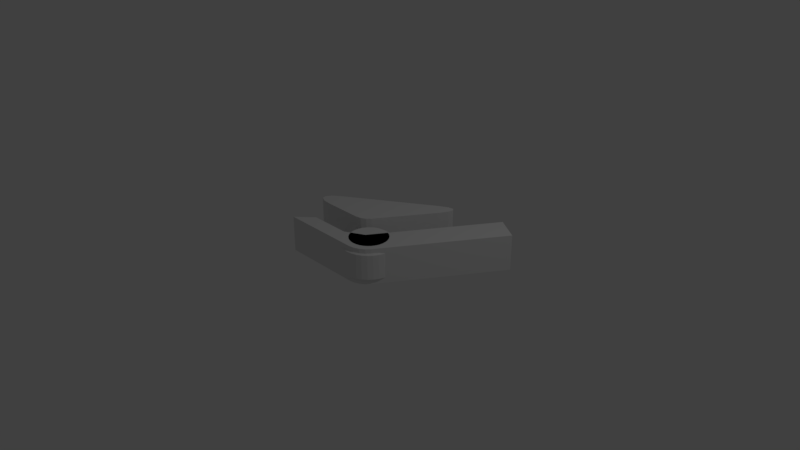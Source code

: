 # Source: obstacles.blend  (saved by Blender 2.79.0; exported with 4.5.12 LTS)
import bpy
from mathutils import Matrix  # noqa: F401  (used for matrix-valued properties, if any)

bpy.ops.wm.read_factory_settings(use_empty=True)
scene = bpy.context.scene
scene.name = 'Scene'

# ---- collections
col_collection_1 = bpy.data.collections.new('Collection 1'); scene.collection.children.link(col_collection_1)

# ---- world
world_world = bpy.data.worlds.new('World'); scene.world = world_world
world_world.color = (0.05088, 0.05088, 0.05088)
world_world.use_sun_shadow = False
world_world.sun_shadow_jitter_overblur = 0.0
world_world.cycles.sampling_method = 'MANUAL'

# ---- cameras
cam_camera = bpy.data.cameras.new('Camera')
cam_camera.clip_end = 100.0
cam_camera.lens = 35.0
cam_camera.sensor_width = 32.0
cam_camera.sensor_height = 18.0
cam_camera.ortho_scale = 7.314
cam_camera.dof.focus_distance = 0.0
cam_camera.dof.aperture_fstop = 128.0

# ---- lights
light_lamp = bpy.data.lights.new('Lamp', 'POINT')
light_lamp.transmission_factor = 0.0
light_lamp.cutoff_distance = 30.0
light_lamp.energy = 100.0
light_lamp.shadow_buffer_clip_start = 1.001
light_lamp.shadow_soft_size = 0.1
light_lamp.shadow_maximum_resolution = 0.006
light_lamp.use_absolute_resolution = True

# ---- meshes
me_cylinder_001 = bpy.data.meshes.new('Cylinder.001')
me_cylinder_001.from_pydata([(-1.0, 0.8353, 2.347e-07), (-0.6723, 1.0, 9.968e-08), (-0.9561, 0.9177, 1.744e-07), (-0.8361, 0.9779, 1.248e-07), (1.0, 0.8353, 1.304e-07), (0.6723, 1.0, 1.953e-08), (0.9561, 0.9177, 6.775e-08), (0.8361, 0.9779, 2.724e-08), (-1.0, 0.8193, -0.163), (-0.6723, 0.9808, -0.1951), (-0.9561, 0.9, -0.179), (-0.8361, 0.9591, -0.1908), (1.0, 0.8193, -0.163), (0.6723, 0.9808, -0.1951), (0.9561, 0.9, -0.179), (0.8361, 0.9591, -0.1908), (-1.0, 0.7718, -0.3197), (-0.6723, 0.9239, -0.3827), (-0.9561, 0.8478, -0.3512), (-0.8361, 0.9035, -0.3742), (1.0, 0.7718, -0.3197), (0.6723, 0.9239, -0.3827), (0.9561, 0.8478, -0.3512), (0.8361, 0.9035, -0.3742), (-1.0, 0.6946, -0.4641), (-0.6723, 0.8315, -0.5556), (-0.9561, 0.763, -0.5098), (-0.8361, 0.8131, -0.5433), (1.0, 0.6946, -0.4641), (0.6723, 0.8315, -0.5556), (0.9561, 0.763, -0.5098), (0.8361, 0.8131, -0.5433), (-1.0, 0.5907, -0.5907), (-0.6723, 0.7071, -0.7071), (-0.9561, 0.6489, -0.6489), (-0.8361, 0.6915, -0.6915), (1.0, 0.5907, -0.5907), (0.6723, 0.7071, -0.7071), (0.9561, 0.6489, -0.6489), (0.8361, 0.6915, -0.6915), (-1.0, 0.4641, -0.6946), (-0.6723, 0.5556, -0.8315), (-0.9561, 0.5098, -0.763), (-0.8361, 0.5433, -0.8131), (1.0, 0.4641, -0.6946), (0.6723, 0.5556, -0.8315), (0.9561, 0.5098, -0.763), (0.8361, 0.5433, -0.8131), (-1.0, 0.3197, -0.7718), (-0.6723, 0.3827, -0.9239), (-0.9561, 0.3512, -0.8478), (-0.8361, 0.3742, -0.9035), (1.0, 0.3197, -0.7718), (0.6723, 0.3827, -0.9239), (0.9561, 0.3512, -0.8478), (0.8361, 0.3742, -0.9035), (-1.0, 0.163, -0.8193), (-0.6723, 0.1951, -0.9808), (-0.9561, 0.179, -0.9), (-0.8361, 0.1908, -0.9591), (1.0, 0.163, -0.8193), (0.6723, 0.1951, -0.9808), (0.9561, 0.179, -0.9), (0.8361, 0.1908, -0.9591), (-1.0, 2.98e-08, -0.8353), (-0.6723, 7.55e-08, -1.0), (-0.9561, 5.262e-08, -0.9177), (-0.8361, 6.927e-08, -0.9779), (1.0, -2.049e-08, -0.8353), (0.6723, 7.55e-08, -1.0), (0.9561, 2.747e-08, -0.9177), (0.8361, 6.263e-08, -0.9779), (-1.0, -0.163, -0.8193), (-0.6723, -0.1951, -0.9808), (-0.9561, -0.179, -0.9), (-0.8361, -0.1908, -0.9591), (1.0, -0.163, -0.8193), (0.6723, -0.1951, -0.9808), (0.9561, -0.179, -0.9), (0.8361, -0.1908, -0.9591), (-1.0, -0.3197, -0.7718), (-0.6723, -0.3827, -0.9239), (-0.9561, -0.3512, -0.8478), (-0.8361, -0.3742, -0.9035), (1.0, -0.3197, -0.7718), (0.6723, -0.3827, -0.9239), (0.9561, -0.3512, -0.8478), (0.8361, -0.3742, -0.9035), (-1.0, -0.4641, -0.6946), (-0.6723, -0.5556, -0.8315), (-0.9561, -0.5098, -0.763), (-0.8361, -0.5433, -0.8131), (1.0, -0.4641, -0.6946), (0.6723, -0.5556, -0.8315), (0.9561, -0.5098, -0.763), (0.8361, -0.5433, -0.8131), (-1.0, -0.5907, -0.5907), (-0.6723, -0.7071, -0.7071), (-0.9561, -0.6489, -0.6489), (-0.8361, -0.6915, -0.6915), (1.0, -0.5907, -0.5907), (0.6723, -0.7071, -0.7071), (0.9561, -0.6489, -0.6489), (0.8361, -0.6915, -0.6915), (-1.0, -0.6946, -0.4641), (-0.6723, -0.8315, -0.5556), (-0.9561, -0.763, -0.5098), (-0.8361, -0.8131, -0.5433), (1.0, -0.6946, -0.4641), (0.6723, -0.8315, -0.5556), (0.9561, -0.763, -0.5098), (0.8361, -0.8131, -0.5433), (-1.0, -0.7718, -0.3197), (-0.6723, -0.9239, -0.3827), (-0.9561, -0.8478, -0.3512), (-0.8361, -0.9035, -0.3742), (1.0, -0.7718, -0.3197), (0.6723, -0.9239, -0.3827), (0.9561, -0.8478, -0.3512), (0.8361, -0.9035, -0.3742), (-1.0, -0.8193, -0.163), (-0.6723, -0.9808, -0.1951), (-0.9561, -0.9, -0.179), (-0.8361, -0.9591, -0.1908), (1.0, -0.8193, -0.163), (0.6723, -0.9808, -0.1951), (0.9561, -0.9, -0.179), (0.8361, -0.9591, -0.1908), (-1.0, -0.8353, 6.65e-07), (-0.6723, -1.0, 4.573e-07), (-0.9561, -0.9177, 5.681e-07), (-0.8361, -0.9779, 4.922e-07), (1.0, -0.8353, 2.57e-07), (0.6723, -1.0, 3.772e-07), (0.9561, -0.9177, 3.1e-07), (0.8361, -0.9779, 3.539e-07), (-1.0, -0.8193, 0.163), (-0.6723, -0.9808, 0.1951), (-0.9561, -0.9, 0.179), (-0.8361, -0.9591, 0.1908), (1.0, -0.8193, 0.163), (0.6723, -0.9808, 0.1951), (0.9561, -0.9, 0.179), (0.8361, -0.9591, 0.1908), (-1.0, -0.7718, 0.3197), (-0.6723, -0.9239, 0.3827), (-0.9561, -0.8478, 0.3512), (-0.8361, -0.9035, 0.3742), (1.0, -0.7718, 0.3197), (0.6723, -0.9239, 0.3827), (0.9561, -0.8478, 0.3512), (0.8361, -0.9035, 0.3742), (-1.0, -0.6946, 0.4641), (-0.6723, -0.8315, 0.5556), (-0.9561, -0.763, 0.5098), (-0.8361, -0.8131, 0.5433), (1.0, -0.6946, 0.4641), (0.6723, -0.8315, 0.5556), (0.9561, -0.763, 0.5098), (0.8361, -0.8131, 0.5433), (-1.0, -0.5907, 0.5907), (-0.6723, -0.7071, 0.7071), (-0.9561, -0.6489, 0.6489), (-0.8361, -0.6915, 0.6915), (1.0, -0.5907, 0.5907), (0.6723, -0.7071, 0.7071), (0.9561, -0.6489, 0.6489), (0.8361, -0.6915, 0.6915), (-1.0, -0.4641, 0.6946), (-0.6723, -0.5556, 0.8315), (-0.9561, -0.5098, 0.763), (-0.8361, -0.5433, 0.8131), (1.0, -0.4641, 0.6946), (0.6723, -0.5556, 0.8315), (0.9561, -0.5098, 0.763), (0.8361, -0.5433, 0.8131), (-1.0, -0.3197, 0.7718), (-0.6723, -0.3827, 0.9239), (-0.9561, -0.3512, 0.8478), (-0.8361, -0.3742, 0.9035), (1.0, -0.3197, 0.7718), (0.6723, -0.3827, 0.9239), (0.9561, -0.3512, 0.8478), (0.8361, -0.3742, 0.9035), (-1.0, -0.163, 0.8193), (-0.6723, -0.1951, 0.9808), (-0.9561, -0.179, 0.9), (-0.8361, -0.1908, 0.9591), (1.0, -0.163, 0.8193), (0.6723, -0.1951, 0.9808), (0.9561, -0.179, 0.9), (0.8361, -0.1908, 0.9591), (-1.0, 8.661e-07, 0.8353), (-0.6723, 9.656e-07, 1.0), (-0.9561, 9.16e-07, 0.9177), (-0.8361, 9.523e-07, 0.9779), (1.0, 9.667e-07, 0.8353), (0.6723, 9.656e-07, 1.0), (0.9561, 9.661e-07, 0.9177), (0.8361, 9.658e-07, 0.9779), (-1.0, 0.163, 0.8193), (-0.6723, 0.1951, 0.9808), (-0.9561, 0.179, 0.9), (-0.8361, 0.1908, 0.9591), (1.0, 0.163, 0.8193), (0.6723, 0.1951, 0.9808), (0.9561, 0.179, 0.9), (0.8361, 0.1908, 0.9591), (-1.0, 0.3197, 0.7718), (-0.6723, 0.3827, 0.9239), (-0.9561, 0.3512, 0.8478), (-0.8361, 0.3742, 0.9035), (1.0, 0.3197, 0.7718), (0.6723, 0.3827, 0.9239), (0.9561, 0.3512, 0.8478), (0.8361, 0.3742, 0.9035), (-1.0, 0.4641, 0.6946), (-0.6723, 0.5556, 0.8315), (-0.9561, 0.5098, 0.763), (-0.8361, 0.5433, 0.8131), (1.0, 0.4641, 0.6946), (0.6723, 0.5556, 0.8315), (0.9561, 0.5098, 0.763), (0.8361, 0.5433, 0.8131), (-1.0, 0.5907, 0.5907), (-0.6723, 0.7071, 0.7071), (-0.9561, 0.6489, 0.6489), (-0.8361, 0.6915, 0.6915), (1.0, 0.5907, 0.5907), (0.6723, 0.7071, 0.7071), (0.9561, 0.6489, 0.6489), (0.8361, 0.6915, 0.6915), (-1.0, 0.6946, 0.4641), (-0.6723, 0.8315, 0.5556), (-0.9561, 0.763, 0.5098), (-0.8361, 0.8131, 0.5433), (1.0, 0.6946, 0.4641), (0.6723, 0.8315, 0.5556), (0.9561, 0.763, 0.5098), (0.8361, 0.8131, 0.5433), (-1.0, 0.7718, 0.3197), (-0.6723, 0.9239, 0.3827), (-0.9561, 0.8478, 0.3512), (-0.8361, 0.9035, 0.3742), (1.0, 0.7718, 0.3197), (0.6723, 0.9239, 0.3827), (0.9561, 0.8478, 0.3512), (0.8361, 0.9035, 0.3742), (-1.0, 0.8193, 0.163), (-0.6723, 0.9808, 0.1951), (-0.9561, 0.9, 0.179), (-0.8361, 0.9591, 0.1908), (1.0, 0.8193, 0.163), (0.6723, 0.9808, 0.1951), (0.9561, 0.9, 0.179), (0.8361, 0.9591, 0.1908)], [], [(253, 1, 249), (21, 25, 17), (29, 33, 25), (37, 41, 33), (45, 49, 41), (53, 57, 49), (61, 65, 57), (69, 73, 65), (73, 85, 81), (81, 93, 89), (89, 101, 97), (97, 109, 105), (105, 117, 113), (117, 121, 113), (125, 129, 121), (129, 141, 137), (141, 145, 137), (145, 157, 153), (157, 161, 153), (165, 169, 161), (173, 177, 169), (177, 189, 185), (189, 193, 185), (197, 201, 193), (205, 209, 201), (213, 217, 209), (221, 225, 217), (229, 233, 225), (237, 241, 233), (245, 249, 241), (13, 17, 9), (212, 148, 84), (5, 9, 1), (1, 11, 3), (3, 10, 2), (10, 0, 2), (5, 15, 13), (15, 6, 14), (14, 4, 12), (17, 11, 9), (19, 10, 11), (18, 8, 10), (13, 23, 21), (15, 22, 23), (14, 20, 22), (25, 19, 17), (27, 18, 19), (26, 16, 18), (21, 31, 29), (31, 22, 30), (22, 28, 30), (33, 27, 25), (27, 34, 26), (26, 32, 24), (37, 31, 39), (39, 30, 38), (30, 36, 38), (41, 35, 33), (35, 42, 34), (34, 40, 32), (37, 47, 45), (39, 46, 47), (38, 44, 46), (49, 43, 41), (51, 42, 43), (42, 48, 40), (45, 55, 53), (55, 46, 54), (54, 44, 52), (57, 51, 49), (59, 50, 51), (58, 48, 50), (61, 55, 63), (63, 54, 62), (62, 52, 60), (65, 59, 57), (67, 58, 59), (66, 56, 58), (69, 63, 71), (71, 62, 70), (70, 60, 68), (73, 67, 65), (75, 66, 67), (74, 64, 66), (69, 79, 77), (71, 78, 79), (70, 76, 78), (81, 75, 73), (75, 82, 74), (82, 72, 74), (77, 87, 85), (79, 86, 87), (78, 84, 86), (89, 83, 81), (83, 90, 82), (90, 80, 82), (85, 95, 93), (95, 86, 94), (94, 84, 92), (97, 91, 89), (99, 90, 91), (98, 88, 90), (93, 103, 101), (103, 94, 102), (94, 100, 102), (105, 99, 97), (107, 98, 99), (106, 96, 98), (109, 103, 111), (111, 102, 110), (110, 100, 108), (113, 107, 105), (115, 106, 107), (114, 104, 106), (109, 119, 117), (119, 110, 118), (118, 108, 116), (121, 115, 113), (115, 122, 114), (114, 120, 112), (117, 127, 125), (127, 118, 126), (126, 116, 124), (129, 123, 121), (131, 122, 123), (130, 120, 122), (125, 135, 133), (135, 126, 134), (134, 124, 132), (137, 131, 129), (139, 130, 131), (138, 128, 130), (133, 143, 141), (135, 142, 143), (134, 140, 142), (137, 147, 139), (139, 146, 138), (138, 144, 136), (141, 151, 149), (143, 150, 151), (142, 148, 150), (145, 155, 147), (155, 146, 147), (146, 152, 144), (149, 159, 157), (151, 158, 159), (150, 156, 158), (153, 163, 155), (163, 154, 155), (162, 152, 154), (157, 167, 165), (159, 166, 167), (166, 156, 164), (161, 171, 163), (171, 162, 163), (170, 160, 162), (173, 167, 175), (175, 166, 174), (174, 164, 172), (169, 179, 171), (179, 170, 171), (178, 168, 170), (173, 183, 181), (175, 182, 183), (174, 180, 182), (177, 187, 179), (179, 186, 178), (178, 184, 176), (181, 191, 189), (183, 190, 191), (190, 180, 188), (193, 187, 185), (195, 186, 187), (194, 184, 186), (197, 191, 199), (199, 190, 198), (198, 188, 196), (193, 203, 195), (195, 202, 194), (194, 200, 192), (197, 207, 205), (199, 206, 207), (198, 204, 206), (209, 203, 201), (211, 202, 203), (210, 200, 202), (213, 207, 215), (207, 214, 215), (206, 212, 214), (217, 211, 209), (211, 218, 210), (210, 216, 208), (221, 215, 223), (215, 222, 223), (214, 220, 222), (225, 219, 217), (227, 218, 219), (218, 224, 216), (221, 231, 229), (231, 222, 230), (230, 220, 228), (233, 227, 225), (227, 234, 226), (226, 232, 224), (229, 239, 237), (239, 230, 238), (238, 228, 236), (241, 235, 233), (235, 242, 234), (234, 240, 232), (237, 247, 245), (247, 238, 246), (246, 236, 244), (249, 243, 241), (251, 242, 243), (250, 240, 242), (253, 247, 255), (255, 246, 254), (254, 244, 252), (249, 3, 251), (251, 2, 250), (250, 0, 248), (253, 7, 5), (7, 254, 6), (6, 252, 4), (120, 184, 248), (253, 5, 1), (21, 29, 25), (29, 37, 33), (37, 45, 41), (45, 53, 49), (53, 61, 57), (61, 69, 65), (69, 77, 73), (73, 77, 85), (81, 85, 93), (89, 93, 101), (97, 101, 109), (105, 109, 117), (117, 125, 121), (125, 133, 129), (129, 133, 141), (141, 149, 145), (145, 149, 157), (157, 165, 161), (165, 173, 169), (173, 181, 177), (177, 181, 189), (189, 197, 193), (197, 205, 201), (205, 213, 209), (213, 221, 217), (221, 229, 225), (229, 237, 233), (237, 245, 241), (245, 253, 249), (13, 21, 17), (20, 12, 4), (4, 252, 244), (244, 236, 212), (236, 228, 212), (228, 220, 212), (212, 204, 196), (196, 188, 180), (180, 172, 148), (172, 164, 148), (164, 156, 148), (148, 140, 132), (132, 124, 116), (116, 108, 100), (100, 92, 116), (92, 84, 116), (84, 76, 68), (68, 60, 84), (60, 52, 84), (52, 44, 20), (44, 36, 20), (36, 28, 20), (20, 4, 212), (4, 244, 212), (212, 196, 148), (196, 180, 148), (148, 132, 84), (132, 116, 84), (84, 52, 20), (20, 212, 84), (5, 13, 9), (1, 9, 11), (3, 11, 10), (10, 8, 0), (5, 7, 15), (15, 7, 6), (14, 6, 4), (17, 19, 11), (19, 18, 10), (18, 16, 8), (13, 15, 23), (15, 14, 22), (14, 12, 20), (25, 27, 19), (27, 26, 18), (26, 24, 16), (21, 23, 31), (31, 23, 22), (22, 20, 28), (33, 35, 27), (27, 35, 34), (26, 34, 32), (37, 29, 31), (39, 31, 30), (30, 28, 36), (41, 43, 35), (35, 43, 42), (34, 42, 40), (37, 39, 47), (39, 38, 46), (38, 36, 44), (49, 51, 43), (51, 50, 42), (42, 50, 48), (45, 47, 55), (55, 47, 46), (54, 46, 44), (57, 59, 51), (59, 58, 50), (58, 56, 48), (61, 53, 55), (63, 55, 54), (62, 54, 52), (65, 67, 59), (67, 66, 58), (66, 64, 56), (69, 61, 63), (71, 63, 62), (70, 62, 60), (73, 75, 67), (75, 74, 66), (74, 72, 64), (69, 71, 79), (71, 70, 78), (70, 68, 76), (81, 83, 75), (75, 83, 82), (82, 80, 72), (77, 79, 87), (79, 78, 86), (78, 76, 84), (89, 91, 83), (83, 91, 90), (90, 88, 80), (85, 87, 95), (95, 87, 86), (94, 86, 84), (97, 99, 91), (99, 98, 90), (98, 96, 88), (93, 95, 103), (103, 95, 94), (94, 92, 100), (105, 107, 99), (107, 106, 98), (106, 104, 96), (109, 101, 103), (111, 103, 102), (110, 102, 100), (113, 115, 107), (115, 114, 106), (114, 112, 104), (109, 111, 119), (119, 111, 110), (118, 110, 108), (121, 123, 115), (115, 123, 122), (114, 122, 120), (117, 119, 127), (127, 119, 118), (126, 118, 116), (129, 131, 123), (131, 130, 122), (130, 128, 120), (125, 127, 135), (135, 127, 126), (134, 126, 124), (137, 139, 131), (139, 138, 130), (138, 136, 128), (133, 135, 143), (135, 134, 142), (134, 132, 140), (137, 145, 147), (139, 147, 146), (138, 146, 144), (141, 143, 151), (143, 142, 150), (142, 140, 148), (145, 153, 155), (155, 154, 146), (146, 154, 152), (149, 151, 159), (151, 150, 158), (150, 148, 156), (153, 161, 163), (163, 162, 154), (162, 160, 152), (157, 159, 167), (159, 158, 166), (166, 158, 156), (161, 169, 171), (171, 170, 162), (170, 168, 160), (173, 165, 167), (175, 167, 166), (174, 166, 164), (169, 177, 179), (179, 178, 170), (178, 176, 168), (173, 175, 183), (175, 174, 182), (174, 172, 180), (177, 185, 187), (179, 187, 186), (178, 186, 184), (181, 183, 191), (183, 182, 190), (190, 182, 180), (193, 195, 187), (195, 194, 186), (194, 192, 184), (197, 189, 191), (199, 191, 190), (198, 190, 188), (193, 201, 203), (195, 203, 202), (194, 202, 200), (197, 199, 207), (199, 198, 206), (198, 196, 204), (209, 211, 203), (211, 210, 202), (210, 208, 200), (213, 205, 207), (207, 206, 214), (206, 204, 212), (217, 219, 211), (211, 219, 218), (210, 218, 216), (221, 213, 215), (215, 214, 222), (214, 212, 220), (225, 227, 219), (227, 226, 218), (218, 226, 224), (221, 223, 231), (231, 223, 222), (230, 222, 220), (233, 235, 227), (227, 235, 234), (226, 234, 232), (229, 231, 239), (239, 231, 230), (238, 230, 228), (241, 243, 235), (235, 243, 242), (234, 242, 240), (237, 239, 247), (247, 239, 238), (246, 238, 236), (249, 251, 243), (251, 250, 242), (250, 248, 240), (253, 245, 247), (255, 247, 246), (254, 246, 244), (249, 1, 3), (251, 3, 2), (250, 2, 0), (253, 255, 7), (7, 255, 254), (6, 254, 252), (248, 0, 8), (8, 16, 24), (24, 32, 56), (32, 40, 56), (40, 48, 56), (56, 64, 72), (72, 80, 56), (80, 88, 56), (88, 96, 120), (96, 104, 120), (104, 112, 120), (120, 128, 152), (128, 136, 152), (136, 144, 152), (152, 160, 184), (160, 168, 184), (168, 176, 184), (184, 192, 200), (200, 208, 216), (216, 224, 232), (232, 240, 248), (248, 8, 56), (8, 24, 56), (184, 200, 248), (200, 216, 248), (216, 232, 248), (56, 88, 248), (88, 120, 248), (120, 152, 184)])
me_cylinder_001.use_remesh_preserve_volume = False
me_cylinder_001.use_remesh_preserve_attributes = False
me_cylinder_001.use_mirror_vertex_groups = False
me_cylinder_001.update()
me_cube = bpy.data.meshes.new('Cube')
me_cube.from_pydata([(-1.11, 0.2626, -0.25), (-1.191, 0.5362, -0.25), (-1.244, 0.276, -0.25), (-1.324, 0.3149, -0.25), (-1.342, 0.3754, -0.25), (-1.296, 0.4517, -0.25), (-1.191, 0.5362, 0.25), (-1.11, 0.2626, 0.25), (-1.296, 0.4517, 0.25), (-1.342, 0.3754, 0.25), (-1.324, 0.3149, 0.25), (-1.244, 0.276, 0.25), (-0.02832, 1.297, -0.25), (0.1254, 1.146, -0.25), (0.08803, 1.361, -0.25), (0.1671, 1.377, -0.25), (0.2011, 1.343, -0.25), (0.1867, 1.264, -0.25), (0.1254, 1.146, 0.25), (-0.02832, 1.297, 0.25), (0.1867, 1.264, 0.25), (0.2011, 1.343, 0.25), (0.1671, 1.377, 0.25), (0.08803, 1.361, 0.25), (-0.3623, 0.3651, -0.25), (-0.5471, 0.2626, -0.25), (-0.4105, 0.3138, -0.25), (-0.4781, 0.2763, -0.25), (-0.5471, 0.2626, 0.25), (-0.3623, 0.3651, 0.25), (-0.4781, 0.2763, 0.25), (-0.4105, 0.3138, 0.25)], [], [(30, 31, 29), (6, 12, 1), (1, 24, 25), (7, 2, 0), (11, 3, 2), (10, 4, 3), (9, 5, 4), (8, 1, 5), (18, 17, 20), (17, 21, 20), (16, 22, 21), (15, 23, 22), (14, 19, 23), (28, 0, 25), (25, 30, 28), (27, 31, 30), (31, 24, 29), (13, 29, 24), (29, 18, 19), (18, 20, 19), (20, 21, 22), (22, 23, 20), (23, 19, 20), (19, 6, 29), (6, 8, 7), (29, 6, 28), (8, 9, 10), (10, 11, 8), (11, 7, 8), (7, 28, 6), (28, 30, 29), (6, 19, 12), (1, 12, 24), (12, 14, 13), (14, 15, 16), (16, 17, 14), (17, 13, 14), (13, 24, 12), (24, 26, 25), (26, 27, 25), (25, 0, 1), (0, 2, 1), (2, 3, 4), (4, 5, 2), (5, 1, 2), (7, 11, 2), (11, 10, 3), (10, 9, 4), (9, 8, 5), (8, 6, 1), (18, 13, 17), (17, 16, 21), (16, 15, 22), (15, 14, 23), (14, 12, 19), (28, 7, 0), (25, 27, 30), (27, 26, 31), (31, 26, 24), (13, 18, 29)])
_k = set([(0, 2), (0, 25), (1, 5), (1, 12), (2, 3), (3, 4), (4, 5), (6, 8), (6, 19), (7, 11), (7, 28), (8, 9), (9, 10), (10, 11), (12, 14), (13, 17), (13, 24), (14, 15), (15, 16), (16, 17), (18, 20), (18, 29), (19, 23), (20, 21), (21, 22), (22, 23), (24, 26), (25, 27), (26, 27), (28, 30), (29, 31), (30, 31)])
me_cube.attributes.new('sharp_edge', 'BOOLEAN', 'EDGE').data.foreach_set('value', [ (min(e.vertices), max(e.vertices)) in _k for e in me_cube.edges])
me_cube.use_remesh_preserve_volume = False
me_cube.use_remesh_preserve_attributes = False
me_cube.use_mirror_vertex_groups = False
me_cube.update()
me_cube_005 = bpy.data.meshes.new('Cube.005')
me_cube_005.from_pydata([(-0.5901, 0.6929, -0.25), (-0.8839, 0.7712, -0.25), (-0.8839, 0.7712, 0.25), (-0.5901, 0.6929, 0.25), (-0.2901, -0.2004, -0.25), (-0.2901, -0.2004, 0.25), (-0.2879, 0.2008, -0.25), (-0.2879, 0.2008, 0.25)], [], [(6, 3, 7), (5, 1, 4), (2, 7, 3), (2, 0, 1), (6, 1, 0), (4, 7, 5), (6, 0, 3), (5, 2, 1), (2, 5, 7), (2, 3, 0), (6, 4, 1), (4, 6, 7)])
_k = set([(0, 1), (0, 3), (0, 6), (1, 2), (1, 4), (2, 3), (2, 5), (3, 7)])
me_cube_005.attributes.new('sharp_edge', 'BOOLEAN', 'EDGE').data.foreach_set('value', [ (min(e.vertices), max(e.vertices)) in _k for e in me_cube_005.edges])
me_cube_005.use_remesh_preserve_volume = False
me_cube_005.use_remesh_preserve_attributes = False
me_cube_005.use_mirror_vertex_groups = False
me_cube_005.update()
me_cube_000 = bpy.data.meshes.new('Cube.000')
me_cube_000.from_pydata([(-0.03536, 0.0539, -0.25), (-0.2879, 0.2008, -0.25), (-0.03536, 0.0539, 0.25), (-0.2879, 0.2008, 0.25), (-0.2901, -0.2004, 0.25), (-0.2901, -0.2004, -0.25)], [], [(1, 0, 5), (2, 3, 4), (3, 5, 4), (0, 4, 5), (0, 3, 2), (3, 1, 5), (0, 2, 4), (0, 1, 3)])
_k = set([(0, 1), (0, 2), (1, 3), (2, 3)])
me_cube_000.attributes.new('sharp_edge', 'BOOLEAN', 'EDGE').data.foreach_set('value', [ (min(e.vertices), max(e.vertices)) in _k for e in me_cube_000.edges])
me_cube_000.use_remesh_preserve_volume = False
me_cube_000.use_remesh_preserve_attributes = False
me_cube_000.use_mirror_vertex_groups = False
me_cube_000.update()
me_cylinder = bpy.data.meshes.new('Cylinder')
me_cylinder.from_pydata([(6.481e-08, 0.375, -0.1706), (6.481e-08, 0.375, 0.1706), (0.07316, 0.3678, -0.1706), (0.07316, 0.3678, 0.1706), (0.1435, 0.3465, -0.1706), (0.1435, 0.3465, 0.1706), (0.2083, 0.3118, -0.1706), (0.2083, 0.3118, 0.1706), (0.2652, 0.2652, -0.1706), (0.2652, 0.2652, 0.1706), (0.3118, 0.2083, -0.1706), (0.3118, 0.2083, 0.1706), (0.3465, 0.1435, -0.1706), (0.3465, 0.1435, 0.1706), (0.3678, 0.07316, -0.1706), (0.3678, 0.07316, 0.1706), (0.375, 2.275e-07, -0.1706), (0.375, 2.275e-07, 0.1706), (0.3678, -0.07316, -0.1706), (0.3678, -0.07316, 0.1706), (0.3465, -0.1435, -0.1706), (0.3465, -0.1435, 0.1706), (0.3118, -0.2083, -0.1706), (0.3118, -0.2083, 0.1706), (0.2652, -0.2652, -0.1706), (0.2652, -0.2652, 0.1706), (0.2083, -0.3118, -0.1706), (0.2083, -0.3118, 0.1706), (0.1435, -0.3465, -0.1706), (0.1435, -0.3465, 0.1706), (0.07316, -0.3678, -0.1706), (0.07316, -0.3678, 0.1706), (-5.738e-08, -0.375, -0.1706), (-5.738e-08, -0.375, 0.1706), (-0.07316, -0.3678, -0.1706), (-0.07316, -0.3678, 0.1706), (-0.1435, -0.3465, -0.1706), (-0.1435, -0.3465, 0.1706), (-0.2083, -0.3118, -0.1706), (-0.2083, -0.3118, 0.1706), (-0.2652, -0.2652, -0.1706), (-0.2652, -0.2652, 0.1706), (-0.3118, -0.2083, -0.1706), (-0.3118, -0.2083, 0.1706), (-0.3465, -0.1435, -0.1706), (-0.3465, -0.1435, 0.1706), (-0.3678, -0.07316, -0.1706), (-0.3678, -0.07316, 0.1706), (-0.375, 5.613e-07, -0.1706), (-0.375, 5.613e-07, 0.1706), (-0.3678, 0.07316, -0.1706), (-0.3678, 0.07316, 0.1706), (-0.3465, 0.1435, -0.1706), (-0.3465, 0.1435, 0.1706), (-0.3118, 0.2083, -0.1706), (-0.3118, 0.2083, 0.1706), (-0.2652, 0.2652, -0.1706), (-0.2652, 0.2652, 0.1706), (-0.2083, 0.3118, -0.1706), (-0.2083, 0.3118, 0.1706), (-0.1435, 0.3465, -0.1706), (-0.1435, 0.3465, 0.1706), (-0.07316, 0.3678, -0.1706), (-0.07316, 0.3678, 0.1706), (7.82e-08, 0.2625, 0.25), (0.05121, 0.2575, 0.25), (0.1005, 0.2425, 0.25), (0.1458, 0.2183, 0.25), (0.1856, 0.1856, 0.25), (0.2183, 0.1458, 0.25), (0.2425, 0.1005, 0.25), (0.2575, 0.05121, 0.25), (0.2625, 2.518e-07, 0.25), (0.2575, -0.05121, 0.25), (0.2425, -0.1005, 0.25), (0.2183, -0.1458, 0.25), (0.1856, -0.1856, 0.25), (0.1458, -0.2183, 0.25), (0.1005, -0.2425, 0.25), (0.05121, -0.2575, 0.25), (-7.334e-09, -0.2625, 0.25), (-0.05121, -0.2575, 0.25), (-0.1005, -0.2425, 0.25), (-0.1458, -0.2183, 0.25), (-0.1856, -0.1856, 0.25), (-0.2183, -0.1458, 0.25), (-0.2425, -0.1005, 0.25), (-0.2575, -0.05121, 0.25), (-0.2625, 4.855e-07, 0.25), (-0.2575, 0.05121, 0.25), (-0.2425, 0.1005, 0.25), (-0.2183, 0.1458, 0.25), (-0.1856, 0.1856, 0.25), (-0.1458, 0.2183, 0.25), (-0.1005, 0.2425, 0.25), (-0.05121, 0.2575, 0.25), (7.82e-08, 0.2625, -0.25), (0.05121, 0.2575, -0.25), (0.1005, 0.2425, -0.25), (0.1458, 0.2183, -0.25), (0.1856, 0.1856, -0.25), (0.2183, 0.1458, -0.25), (0.2425, 0.1005, -0.25), (0.2575, 0.05121, -0.25), (0.2625, 2.518e-07, -0.25), (0.2575, -0.05121, -0.25), (0.2425, -0.1005, -0.25), (0.2183, -0.1458, -0.25), (0.1856, -0.1856, -0.25), (0.1458, -0.2183, -0.25), (0.1005, -0.2425, -0.25), (0.05121, -0.2575, -0.25), (-7.334e-09, -0.2625, -0.25), (-0.05121, -0.2575, -0.25), (-0.1005, -0.2425, -0.25), (-0.1458, -0.2183, -0.25), (-0.1856, -0.1856, -0.25), (-0.2183, -0.1458, -0.25), (-0.2425, -0.1005, -0.25), (-0.2575, -0.05121, -0.25), (-0.2625, 4.855e-07, -0.25), (-0.2575, 0.05121, -0.25), (-0.2425, 0.1005, -0.25), (-0.2183, 0.1458, -0.25), (-0.1856, 0.1856, -0.25), (-0.1458, 0.2183, -0.25), (-0.1005, 0.2425, -0.25), (-0.05121, 0.2575, -0.25)], [], [(0, 1, 3, 2), (2, 3, 5, 4), (4, 5, 7, 6), (6, 7, 9, 8), (8, 9, 11, 10), (10, 11, 13, 12), (12, 13, 15, 14), (14, 15, 17, 16), (16, 17, 19, 18), (18, 19, 21, 20), (20, 21, 23, 22), (22, 23, 25, 24), (24, 25, 27, 26), (26, 27, 29, 28), (28, 29, 31, 30), (30, 31, 33, 32), (32, 33, 35, 34), (34, 35, 37, 36), (36, 37, 39, 38), (38, 39, 41, 40), (40, 41, 43, 42), (42, 43, 45, 44), (44, 45, 47, 46), (46, 47, 49, 48), (48, 49, 51, 50), (50, 51, 53, 52), (52, 53, 55, 54), (54, 55, 57, 56), (56, 57, 59, 58), (58, 59, 61, 60), (21, 19, 73, 74), (60, 61, 63, 62), (62, 63, 1, 0), (10, 12, 102, 101), (65, 64, 95, 94, 93, 92, 91, 90, 89, 88, 87, 86, 85, 84, 83, 82, 81, 80, 79, 78, 77, 76, 75, 74, 73, 72, 71, 70, 69, 68, 67, 66), (39, 37, 82, 83), (57, 55, 91, 92), (13, 11, 69, 70), (31, 29, 78, 79), (49, 47, 87, 88), (5, 3, 65, 66), (23, 21, 74, 75), (41, 39, 83, 84), (59, 57, 92, 93), (15, 13, 70, 71), (33, 31, 79, 80), (51, 49, 88, 89), (7, 5, 66, 67), (25, 23, 75, 76), (43, 41, 84, 85), (61, 59, 93, 94), (17, 15, 71, 72), (35, 33, 80, 81), (53, 51, 89, 90), (9, 7, 67, 68), (27, 25, 76, 77), (45, 43, 85, 86), (63, 61, 94, 95), (19, 17, 72, 73), (37, 35, 81, 82), (55, 53, 90, 91), (11, 9, 68, 69), (29, 27, 77, 78), (47, 45, 86, 87), (3, 1, 64, 65), (1, 63, 95, 64), (96, 97, 98, 99, 100, 101, 102, 103, 104, 105, 106, 107, 108, 109, 110, 111, 112, 113, 114, 115, 116, 117, 118, 119, 120, 121, 122, 123, 124, 125, 126, 127), (28, 30, 111, 110), (46, 48, 120, 119), (2, 4, 98, 97), (20, 22, 107, 106), (38, 40, 116, 115), (56, 58, 125, 124), (12, 14, 103, 102), (30, 32, 112, 111), (48, 50, 121, 120), (4, 6, 99, 98), (22, 24, 108, 107), (40, 42, 117, 116), (58, 60, 126, 125), (14, 16, 104, 103), (32, 34, 113, 112), (50, 52, 122, 121), (6, 8, 100, 99), (24, 26, 109, 108), (42, 44, 118, 117), (60, 62, 127, 126), (16, 18, 105, 104), (34, 36, 114, 113), (52, 54, 123, 122), (8, 10, 101, 100), (26, 28, 110, 109), (0, 2, 97, 96), (44, 46, 119, 118), (62, 0, 96, 127), (18, 20, 106, 105), (36, 38, 115, 114), (54, 56, 124, 123)])
me_cylinder.use_remesh_preserve_volume = False
me_cylinder.use_remesh_preserve_attributes = False
me_cylinder.use_mirror_vertex_groups = False
me_cylinder.update()
me_cube_001 = bpy.data.meshes.new('Cube.001')
me_cube_001.from_pydata([(1.796, -0.3461, -0.25), (1.796, -0.3461, 0.25), (1.796, 0.0539, -0.25), (1.796, 0.0539, 0.25), (-0.03536, -0.3461, -0.25), (-0.2901, -0.2004, -0.25), (-0.1066, -0.335, -0.25), (-0.18, -0.3034, -0.25), (-0.2444, -0.2561, -0.25), (-0.2901, -0.2004, 0.25), (-0.03536, -0.3461, 0.25), (-0.2444, -0.2561, 0.25), (-0.18, -0.3034, 0.25), (-0.1066, -0.335, 0.25), (-0.03536, 0.0539, -0.25), (-0.03536, 0.0539, 0.25)], [], [(3, 0, 2), (15, 10, 1), (14, 0, 4), (15, 2, 14), (1, 4, 0), (4, 6, 5), (6, 7, 5), (7, 8, 5), (11, 12, 9), (12, 13, 9), (13, 10, 9), (10, 6, 4), (13, 7, 6), (12, 8, 7), (11, 5, 8), (9, 14, 5), (3, 1, 0), (1, 3, 15), (15, 9, 10), (4, 5, 14), (14, 2, 0), (15, 3, 2), (1, 10, 4), (10, 13, 6), (13, 12, 7), (12, 11, 8), (11, 9, 5), (9, 15, 14)])
_k = set([(0, 1), (0, 2), (0, 4), (1, 3), (1, 10), (2, 3), (2, 14), (3, 15), (4, 6), (5, 8), (6, 7), (7, 8), (9, 11), (10, 13), (11, 12), (12, 13)])
me_cube_001.attributes.new('sharp_edge', 'BOOLEAN', 'EDGE').data.foreach_set('value', [ (min(e.vertices), max(e.vertices)) in _k for e in me_cube_001.edges])
me_cube_001.use_remesh_preserve_volume = False
me_cube_001.use_remesh_preserve_attributes = False
me_cube_001.use_mirror_vertex_groups = False
me_cube_001.update()

# ---- objects
ob_bounce = bpy.data.objects.new('bounce', me_cylinder_001)
ob_guard_3 = bpy.data.objects.new('guard_3', me_cube)
ob_guard_2 = bpy.data.objects.new('guard_2', me_cube_005)
ob_guard_1 = bpy.data.objects.new('guard_1', me_cube_000)
ob_bumper = bpy.data.objects.new('bumper', me_cylinder)
ob_lamp = bpy.data.objects.new('Lamp', light_lamp)
ob_camera = bpy.data.objects.new('Camera', cam_camera)
ob_guard_0 = bpy.data.objects.new('guard_0', me_cube_001)

# ---- transforms, parenting, visibility, modifiers, constraints
ob_bounce.location = (0.0, 0.0, 0.0)
ob_bounce.scale = (0.05, 0.25, 0.25)
ob_bounce.hide_viewport = True
ob_bounce.lineart.crease_threshold = 0.0
ob_guard_3.location = (0.0, 0.0, 0.0)
ob_guard_3.hide_viewport = True
ob_guard_3.lineart.crease_threshold = 0.0
ob_guard_2.location = (0.0, 0.0, 0.0)
ob_guard_2.rotation_euler = (0.0, -0.0, 1.02)
ob_guard_2.hide_viewport = True
ob_guard_2.lineart.crease_threshold = 0.0
ob_guard_1.location = (0.0, 0.0, 0.0)
ob_guard_1.rotation_euler = (0.0, -0.0, 1.02)
ob_guard_1.hide_viewport = True
ob_guard_1.lineart.crease_threshold = 0.0
ob_bumper.location = (0.0, 0.0, 0.0)
ob_bumper.lineart.crease_threshold = 0.0
ob_lamp.location = (4.076, 1.005, 5.904)
ob_lamp.rotation_euler = (0.6503, 0.05522, 1.866)
ob_lamp.lock_rotations_4d = False
ob_lamp.empty_display_type = 'ARROWS'
ob_lamp.color = (0.0, 0.0, 0.0, 0.0)
ob_lamp.lineart.crease_threshold = 0.0
ob_camera.location = (7.481, -6.508, 5.344)
ob_camera.rotation_euler = (1.109, 0.0, 0.8149)
ob_camera.lock_rotations_4d = False
ob_camera.empty_display_type = 'ARROWS'
ob_camera.color = (0.0, 0.0, 0.0, 0.0)
ob_camera.display_type = 'WIRE'
ob_camera.lineart.crease_threshold = 0.0
ob_guard_0.location = (0.0, 0.0, 0.0)
ob_guard_0.rotation_euler = (0.0, -0.0, 1.02)
ob_guard_0.hide_viewport = True
ob_guard_0.lineart.crease_threshold = 0.0

# ---- collection membership
col_collection_1.objects.link(ob_bounce)
col_collection_1.objects.link(ob_guard_3)
col_collection_1.objects.link(ob_guard_2)
col_collection_1.objects.link(ob_guard_1)
col_collection_1.objects.link(ob_bumper)
col_collection_1.objects.link(ob_lamp)
col_collection_1.objects.link(ob_camera)
col_collection_1.objects.link(ob_guard_0)

# ---- scene / render settings (as saved in the file)
scene.camera = ob_camera
scene.frame_start = 1; scene.frame_end = 250; scene.frame_set(1)
scene.render.engine = 'BLENDER_EEVEE_NEXT'
scene.render.resolution_percentage = 50
scene.render.dither_intensity = 0.0
scene.cycles.use_denoising = False
scene.cycles.samples = 128
scene.cycles.sampling_pattern = 'TABULATED_SOBOL'
scene.cycles.use_adaptive_sampling = False
scene.cycles.use_light_tree = False
scene.cycles.blur_glossy = 0.0
scene.cycles.sample_clamp_indirect = 0.0
scene.view_settings.view_transform = 'Standard'
bpy.context.view_layer.update()
